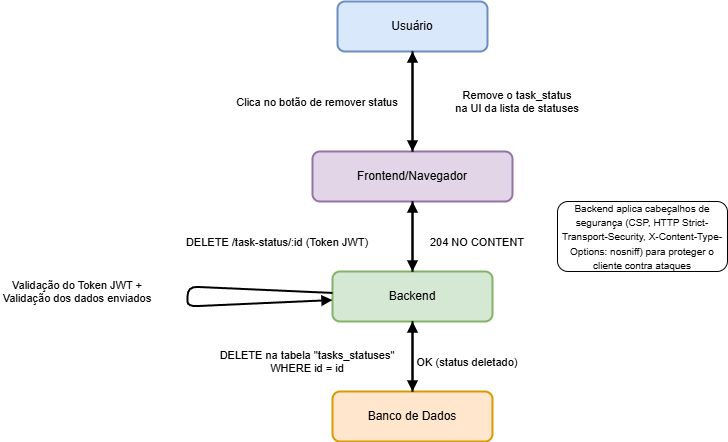

The diagram above was exported from draw.io. Its source (the exported page's mxGraphModel, read from the mxfile embedded in the PNG):
<mxGraphModel dx="1637" dy="825" grid="1" gridSize="10" guides="1" tooltips="1" connect="1" arrows="1" fold="1" page="1" pageScale="1" pageWidth="827" pageHeight="1169" math="0" shadow="0">
  <root>
    <mxCell id="0" />
    <mxCell id="1" parent="0" />
    <mxCell id="8K_EmymfjktEMwSY1nLG-1" value="Usuário" style="rounded=1;whiteSpace=wrap;html=1;strokeWidth=2;fillColor=#dae8fc;strokeColor=#6c8ebf;" parent="1" vertex="1">
      <mxGeometry x="170" y="190" width="150" height="50" as="geometry" />
    </mxCell>
    <mxCell id="8K_EmymfjktEMwSY1nLG-2" value="Frontend/Navegador" style="rounded=1;whiteSpace=wrap;html=1;strokeWidth=2;fillColor=#e1d5e7;strokeColor=#9673a6;" parent="1" vertex="1">
      <mxGeometry x="145" y="340" width="200" height="50" as="geometry" />
    </mxCell>
    <mxCell id="8K_EmymfjktEMwSY1nLG-3" value="Backend" style="rounded=1;whiteSpace=wrap;html=1;strokeWidth=2;fillColor=#d5e8d4;strokeColor=#82b366;" parent="1" vertex="1">
      <mxGeometry x="165" y="460" width="160" height="50" as="geometry" />
    </mxCell>
    <mxCell id="8K_EmymfjktEMwSY1nLG-4" value="Banco de Dados" style="rounded=1;whiteSpace=wrap;html=1;strokeWidth=2;fillColor=#ffe6cc;strokeColor=#d79b00;" parent="1" vertex="1">
      <mxGeometry x="165" y="580" width="160" height="50" as="geometry" />
    </mxCell>
    <mxCell id="8K_EmymfjktEMwSY1nLG-5" value="Clica no botão de remover status" style="endArrow=block;endFill=1;strokeWidth=2;" parent="1" source="8K_EmymfjktEMwSY1nLG-1" target="8K_EmymfjktEMwSY1nLG-2" edge="1">
      <mxGeometry y="-95" relative="1" as="geometry">
        <mxPoint x="310" y="280" as="targetPoint" />
        <mxPoint as="offset" />
      </mxGeometry>
    </mxCell>
    <mxCell id="8K_EmymfjktEMwSY1nLG-6" value="DELETE /task-status/:id (Token JWT)" style="endArrow=block;endFill=1;strokeWidth=2;" parent="1" source="8K_EmymfjktEMwSY1nLG-2" target="8K_EmymfjktEMwSY1nLG-3" edge="1">
      <mxGeometry x="0.1429" y="-135" relative="1" as="geometry">
        <mxPoint x="310" y="330" as="targetPoint" />
        <mxPoint as="offset" />
      </mxGeometry>
    </mxCell>
    <mxCell id="8K_EmymfjktEMwSY1nLG-7" value="Validação do Token JWT +&#10;Validação dos dados enviados" style="endArrow=block;endFill=1;strokeWidth=2;" parent="1" source="8K_EmymfjktEMwSY1nLG-3" target="8K_EmymfjktEMwSY1nLG-3" edge="1">
      <mxGeometry x="-0.0322" y="-110" relative="1" as="geometry">
        <mxPoint x="310" y="380" as="targetPoint" />
        <Array as="points">
          <mxPoint x="20" y="490" />
        </Array>
        <mxPoint as="offset" />
      </mxGeometry>
    </mxCell>
    <mxCell id="8K_EmymfjktEMwSY1nLG-8" value="DELETE na tabela &quot;tasks_statuses&quot;&#10;WHERE id = id" style="endArrow=block;endFill=1;strokeWidth=2;" parent="1" source="8K_EmymfjktEMwSY1nLG-3" target="8K_EmymfjktEMwSY1nLG-4" edge="1">
      <mxGeometry x="0.1429" y="-105" relative="1" as="geometry">
        <mxPoint x="310" y="430" as="targetPoint" />
        <mxPoint as="offset" />
      </mxGeometry>
    </mxCell>
    <mxCell id="8K_EmymfjktEMwSY1nLG-9" value="OK (status deletado)" style="endArrow=block;endFill=1;strokeWidth=2;" parent="1" source="8K_EmymfjktEMwSY1nLG-4" target="8K_EmymfjktEMwSY1nLG-3" edge="1">
      <mxGeometry x="-0.1429" y="-55" relative="1" as="geometry">
        <mxPoint x="310" y="480" as="targetPoint" />
        <mxPoint as="offset" />
      </mxGeometry>
    </mxCell>
    <mxCell id="8K_EmymfjktEMwSY1nLG-10" value="204 NO CONTENT" style="endArrow=block;endFill=1;strokeWidth=2;" parent="1" source="8K_EmymfjktEMwSY1nLG-3" target="8K_EmymfjktEMwSY1nLG-2" edge="1">
      <mxGeometry x="-0.1429" y="-65" relative="1" as="geometry">
        <mxPoint x="310" y="530" as="targetPoint" />
        <mxPoint as="offset" />
      </mxGeometry>
    </mxCell>
    <mxCell id="8K_EmymfjktEMwSY1nLG-11" value="Remove o task_status&#10;na UI da lista de statuses" style="endArrow=block;endFill=1;strokeWidth=2;" parent="1" source="8K_EmymfjktEMwSY1nLG-2" target="8K_EmymfjktEMwSY1nLG-1" edge="1">
      <mxGeometry y="-105" relative="1" as="geometry">
        <mxPoint x="310" y="580" as="targetPoint" />
        <mxPoint as="offset" />
      </mxGeometry>
    </mxCell>
    <mxCell id="3" value="&lt;font style=&quot;font-size: 10px;&quot;&gt;Backend aplica cabeçalhos de segurança (CSP, HTTP Strict-Transport-Security, X-Content-Type-Options: nosniff) para proteger o cliente contra ataques&lt;/font&gt;" style="rounded=1;whiteSpace=wrap;html=1;" parent="1" vertex="1">
      <mxGeometry x="390" y="390" width="170" height="70" as="geometry" />
    </mxCell>
  </root>
</mxGraphModel>